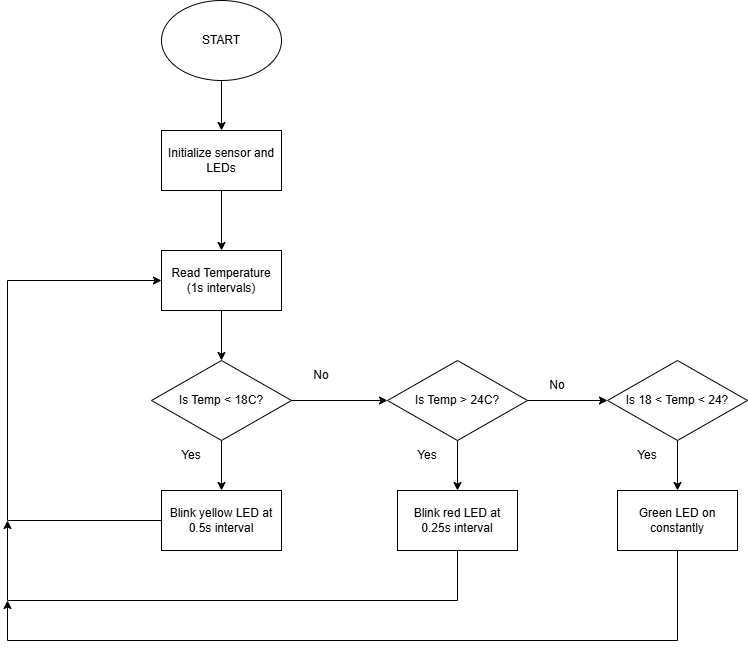

The diagram above was exported from draw.io. Its source (the exported page's mxGraphModel, read from the mxfile embedded in the PNG):
<mxGraphModel dx="1554" dy="853" grid="1" gridSize="10" guides="1" tooltips="1" connect="1" arrows="1" fold="1" page="1" pageScale="1" pageWidth="827" pageHeight="1169" math="0" shadow="0">
  <root>
    <mxCell id="WIyWlLk6GJQsqaUBKTNV-0" />
    <mxCell id="WIyWlLk6GJQsqaUBKTNV-1" parent="WIyWlLk6GJQsqaUBKTNV-0" />
    <mxCell id="jt4HSGFvQfLl8hgz-N86-0" value="START" style="ellipse;whiteSpace=wrap;html=1;" vertex="1" parent="WIyWlLk6GJQsqaUBKTNV-1">
      <mxGeometry x="194" width="120" height="80" as="geometry" />
    </mxCell>
    <mxCell id="jt4HSGFvQfLl8hgz-N86-1" value="" style="endArrow=classic;html=1;rounded=0;exitX=0.5;exitY=1;exitDx=0;exitDy=0;" edge="1" parent="WIyWlLk6GJQsqaUBKTNV-1">
      <mxGeometry width="50" height="50" relative="1" as="geometry">
        <mxPoint x="254" y="80" as="sourcePoint" />
        <mxPoint x="254" y="130" as="targetPoint" />
      </mxGeometry>
    </mxCell>
    <mxCell id="jt4HSGFvQfLl8hgz-N86-2" value="Initialize sensor and LEDs" style="rounded=0;whiteSpace=wrap;html=1;" vertex="1" parent="WIyWlLk6GJQsqaUBKTNV-1">
      <mxGeometry x="194" y="130" width="120" height="60" as="geometry" />
    </mxCell>
    <mxCell id="jt4HSGFvQfLl8hgz-N86-3" value="" style="endArrow=classic;html=1;rounded=0;exitX=0.5;exitY=1;exitDx=0;exitDy=0;" edge="1" parent="WIyWlLk6GJQsqaUBKTNV-1" source="jt4HSGFvQfLl8hgz-N86-2">
      <mxGeometry width="50" height="50" relative="1" as="geometry">
        <mxPoint x="230" y="460" as="sourcePoint" />
        <mxPoint x="254" y="250" as="targetPoint" />
      </mxGeometry>
    </mxCell>
    <mxCell id="jt4HSGFvQfLl8hgz-N86-4" value="Read Temperature (1s intervals)" style="rounded=0;whiteSpace=wrap;html=1;" vertex="1" parent="WIyWlLk6GJQsqaUBKTNV-1">
      <mxGeometry x="194" y="250" width="120" height="60" as="geometry" />
    </mxCell>
    <mxCell id="jt4HSGFvQfLl8hgz-N86-5" value="" style="endArrow=classic;html=1;rounded=0;exitX=0.5;exitY=1;exitDx=0;exitDy=0;" edge="1" parent="WIyWlLk6GJQsqaUBKTNV-1" source="jt4HSGFvQfLl8hgz-N86-4">
      <mxGeometry width="50" height="50" relative="1" as="geometry">
        <mxPoint x="230" y="460" as="sourcePoint" />
        <mxPoint x="254" y="360" as="targetPoint" />
      </mxGeometry>
    </mxCell>
    <mxCell id="jt4HSGFvQfLl8hgz-N86-6" value="Is Temp &amp;lt; 18C?" style="rhombus;whiteSpace=wrap;html=1;" vertex="1" parent="WIyWlLk6GJQsqaUBKTNV-1">
      <mxGeometry x="184" y="360" width="140" height="80" as="geometry" />
    </mxCell>
    <mxCell id="jt4HSGFvQfLl8hgz-N86-7" value="" style="endArrow=classic;html=1;rounded=0;exitX=0.5;exitY=1;exitDx=0;exitDy=0;" edge="1" parent="WIyWlLk6GJQsqaUBKTNV-1" source="jt4HSGFvQfLl8hgz-N86-6">
      <mxGeometry width="50" height="50" relative="1" as="geometry">
        <mxPoint x="230" y="460" as="sourcePoint" />
        <mxPoint x="254" y="490" as="targetPoint" />
      </mxGeometry>
    </mxCell>
    <mxCell id="jt4HSGFvQfLl8hgz-N86-8" value="Yes" style="text;html=1;align=center;verticalAlign=middle;whiteSpace=wrap;rounded=0;" vertex="1" parent="WIyWlLk6GJQsqaUBKTNV-1">
      <mxGeometry x="194" y="440" width="60" height="30" as="geometry" />
    </mxCell>
    <mxCell id="jt4HSGFvQfLl8hgz-N86-11" value="Blink yellow LED at 0.5s interval" style="rounded=0;whiteSpace=wrap;html=1;" vertex="1" parent="WIyWlLk6GJQsqaUBKTNV-1">
      <mxGeometry x="194" y="490" width="120" height="60" as="geometry" />
    </mxCell>
    <mxCell id="jt4HSGFvQfLl8hgz-N86-12" value="" style="endArrow=classic;html=1;rounded=0;exitX=0;exitY=0.5;exitDx=0;exitDy=0;entryX=0;entryY=0.5;entryDx=0;entryDy=0;" edge="1" parent="WIyWlLk6GJQsqaUBKTNV-1" source="jt4HSGFvQfLl8hgz-N86-11" target="jt4HSGFvQfLl8hgz-N86-4">
      <mxGeometry width="50" height="50" relative="1" as="geometry">
        <mxPoint x="230" y="460" as="sourcePoint" />
        <mxPoint x="280" y="410" as="targetPoint" />
        <Array as="points">
          <mxPoint x="40" y="520" />
          <mxPoint x="40" y="280" />
        </Array>
      </mxGeometry>
    </mxCell>
    <mxCell id="jt4HSGFvQfLl8hgz-N86-13" value="" style="endArrow=classic;html=1;rounded=0;exitX=1;exitY=0.5;exitDx=0;exitDy=0;" edge="1" parent="WIyWlLk6GJQsqaUBKTNV-1" source="jt4HSGFvQfLl8hgz-N86-6">
      <mxGeometry width="50" height="50" relative="1" as="geometry">
        <mxPoint x="230" y="460" as="sourcePoint" />
        <mxPoint x="420" y="400" as="targetPoint" />
      </mxGeometry>
    </mxCell>
    <mxCell id="jt4HSGFvQfLl8hgz-N86-15" value="No" style="text;html=1;align=center;verticalAlign=middle;whiteSpace=wrap;rounded=0;" vertex="1" parent="WIyWlLk6GJQsqaUBKTNV-1">
      <mxGeometry x="324" y="360" width="60" height="30" as="geometry" />
    </mxCell>
    <mxCell id="jt4HSGFvQfLl8hgz-N86-17" value="Is Temp &amp;gt; 24C?" style="rhombus;whiteSpace=wrap;html=1;" vertex="1" parent="WIyWlLk6GJQsqaUBKTNV-1">
      <mxGeometry x="420" y="360" width="140" height="80" as="geometry" />
    </mxCell>
    <mxCell id="jt4HSGFvQfLl8hgz-N86-18" value="" style="endArrow=classic;html=1;rounded=0;exitX=0.5;exitY=1;exitDx=0;exitDy=0;entryX=0.5;entryY=0;entryDx=0;entryDy=0;" edge="1" parent="WIyWlLk6GJQsqaUBKTNV-1" source="jt4HSGFvQfLl8hgz-N86-17" target="jt4HSGFvQfLl8hgz-N86-19">
      <mxGeometry width="50" height="50" relative="1" as="geometry">
        <mxPoint x="230" y="460" as="sourcePoint" />
        <mxPoint x="490" y="480" as="targetPoint" />
      </mxGeometry>
    </mxCell>
    <mxCell id="jt4HSGFvQfLl8hgz-N86-19" value="Blink red LED at 0.25s interval" style="rounded=0;whiteSpace=wrap;html=1;" vertex="1" parent="WIyWlLk6GJQsqaUBKTNV-1">
      <mxGeometry x="430" y="490" width="120" height="60" as="geometry" />
    </mxCell>
    <mxCell id="jt4HSGFvQfLl8hgz-N86-20" value="Yes" style="text;html=1;align=center;verticalAlign=middle;whiteSpace=wrap;rounded=0;" vertex="1" parent="WIyWlLk6GJQsqaUBKTNV-1">
      <mxGeometry x="430" y="440" width="60" height="30" as="geometry" />
    </mxCell>
    <mxCell id="jt4HSGFvQfLl8hgz-N86-21" value="" style="endArrow=classic;html=1;rounded=0;exitX=0.5;exitY=1;exitDx=0;exitDy=0;" edge="1" parent="WIyWlLk6GJQsqaUBKTNV-1" source="jt4HSGFvQfLl8hgz-N86-19">
      <mxGeometry width="50" height="50" relative="1" as="geometry">
        <mxPoint x="460" y="460" as="sourcePoint" />
        <mxPoint x="40" y="520" as="targetPoint" />
        <Array as="points">
          <mxPoint x="490" y="600" />
          <mxPoint x="40" y="600" />
        </Array>
      </mxGeometry>
    </mxCell>
    <mxCell id="jt4HSGFvQfLl8hgz-N86-22" value="" style="endArrow=classic;html=1;rounded=0;exitX=1;exitY=0.5;exitDx=0;exitDy=0;" edge="1" parent="WIyWlLk6GJQsqaUBKTNV-1" source="jt4HSGFvQfLl8hgz-N86-17">
      <mxGeometry width="50" height="50" relative="1" as="geometry">
        <mxPoint x="710" y="460" as="sourcePoint" />
        <mxPoint x="640" y="400" as="targetPoint" />
      </mxGeometry>
    </mxCell>
    <mxCell id="jt4HSGFvQfLl8hgz-N86-23" value="Is 18 &amp;lt; Temp &amp;lt; 24?" style="rhombus;whiteSpace=wrap;html=1;" vertex="1" parent="WIyWlLk6GJQsqaUBKTNV-1">
      <mxGeometry x="640" y="360" width="140" height="80" as="geometry" />
    </mxCell>
    <mxCell id="jt4HSGFvQfLl8hgz-N86-24" value="No" style="text;html=1;align=center;verticalAlign=middle;whiteSpace=wrap;rounded=0;" vertex="1" parent="WIyWlLk6GJQsqaUBKTNV-1">
      <mxGeometry x="560" y="370" width="60" height="30" as="geometry" />
    </mxCell>
    <mxCell id="jt4HSGFvQfLl8hgz-N86-25" value="" style="endArrow=classic;html=1;rounded=0;exitX=0.5;exitY=1;exitDx=0;exitDy=0;" edge="1" parent="WIyWlLk6GJQsqaUBKTNV-1" source="jt4HSGFvQfLl8hgz-N86-23">
      <mxGeometry width="50" height="50" relative="1" as="geometry">
        <mxPoint x="400" y="460" as="sourcePoint" />
        <mxPoint x="710" y="490" as="targetPoint" />
      </mxGeometry>
    </mxCell>
    <mxCell id="jt4HSGFvQfLl8hgz-N86-26" value="Green LED on constantly" style="rounded=0;whiteSpace=wrap;html=1;" vertex="1" parent="WIyWlLk6GJQsqaUBKTNV-1">
      <mxGeometry x="650" y="490" width="120" height="60" as="geometry" />
    </mxCell>
    <mxCell id="jt4HSGFvQfLl8hgz-N86-27" value="Yes" style="text;html=1;align=center;verticalAlign=middle;whiteSpace=wrap;rounded=0;" vertex="1" parent="WIyWlLk6GJQsqaUBKTNV-1">
      <mxGeometry x="650" y="440" width="60" height="30" as="geometry" />
    </mxCell>
    <mxCell id="jt4HSGFvQfLl8hgz-N86-29" value="" style="endArrow=classic;html=1;rounded=0;exitX=0.5;exitY=1;exitDx=0;exitDy=0;" edge="1" parent="WIyWlLk6GJQsqaUBKTNV-1" source="jt4HSGFvQfLl8hgz-N86-26">
      <mxGeometry width="50" height="50" relative="1" as="geometry">
        <mxPoint x="400" y="460" as="sourcePoint" />
        <mxPoint x="40" y="600" as="targetPoint" />
        <Array as="points">
          <mxPoint x="710" y="640" />
          <mxPoint x="40" y="640" />
        </Array>
      </mxGeometry>
    </mxCell>
  </root>
</mxGraphModel>